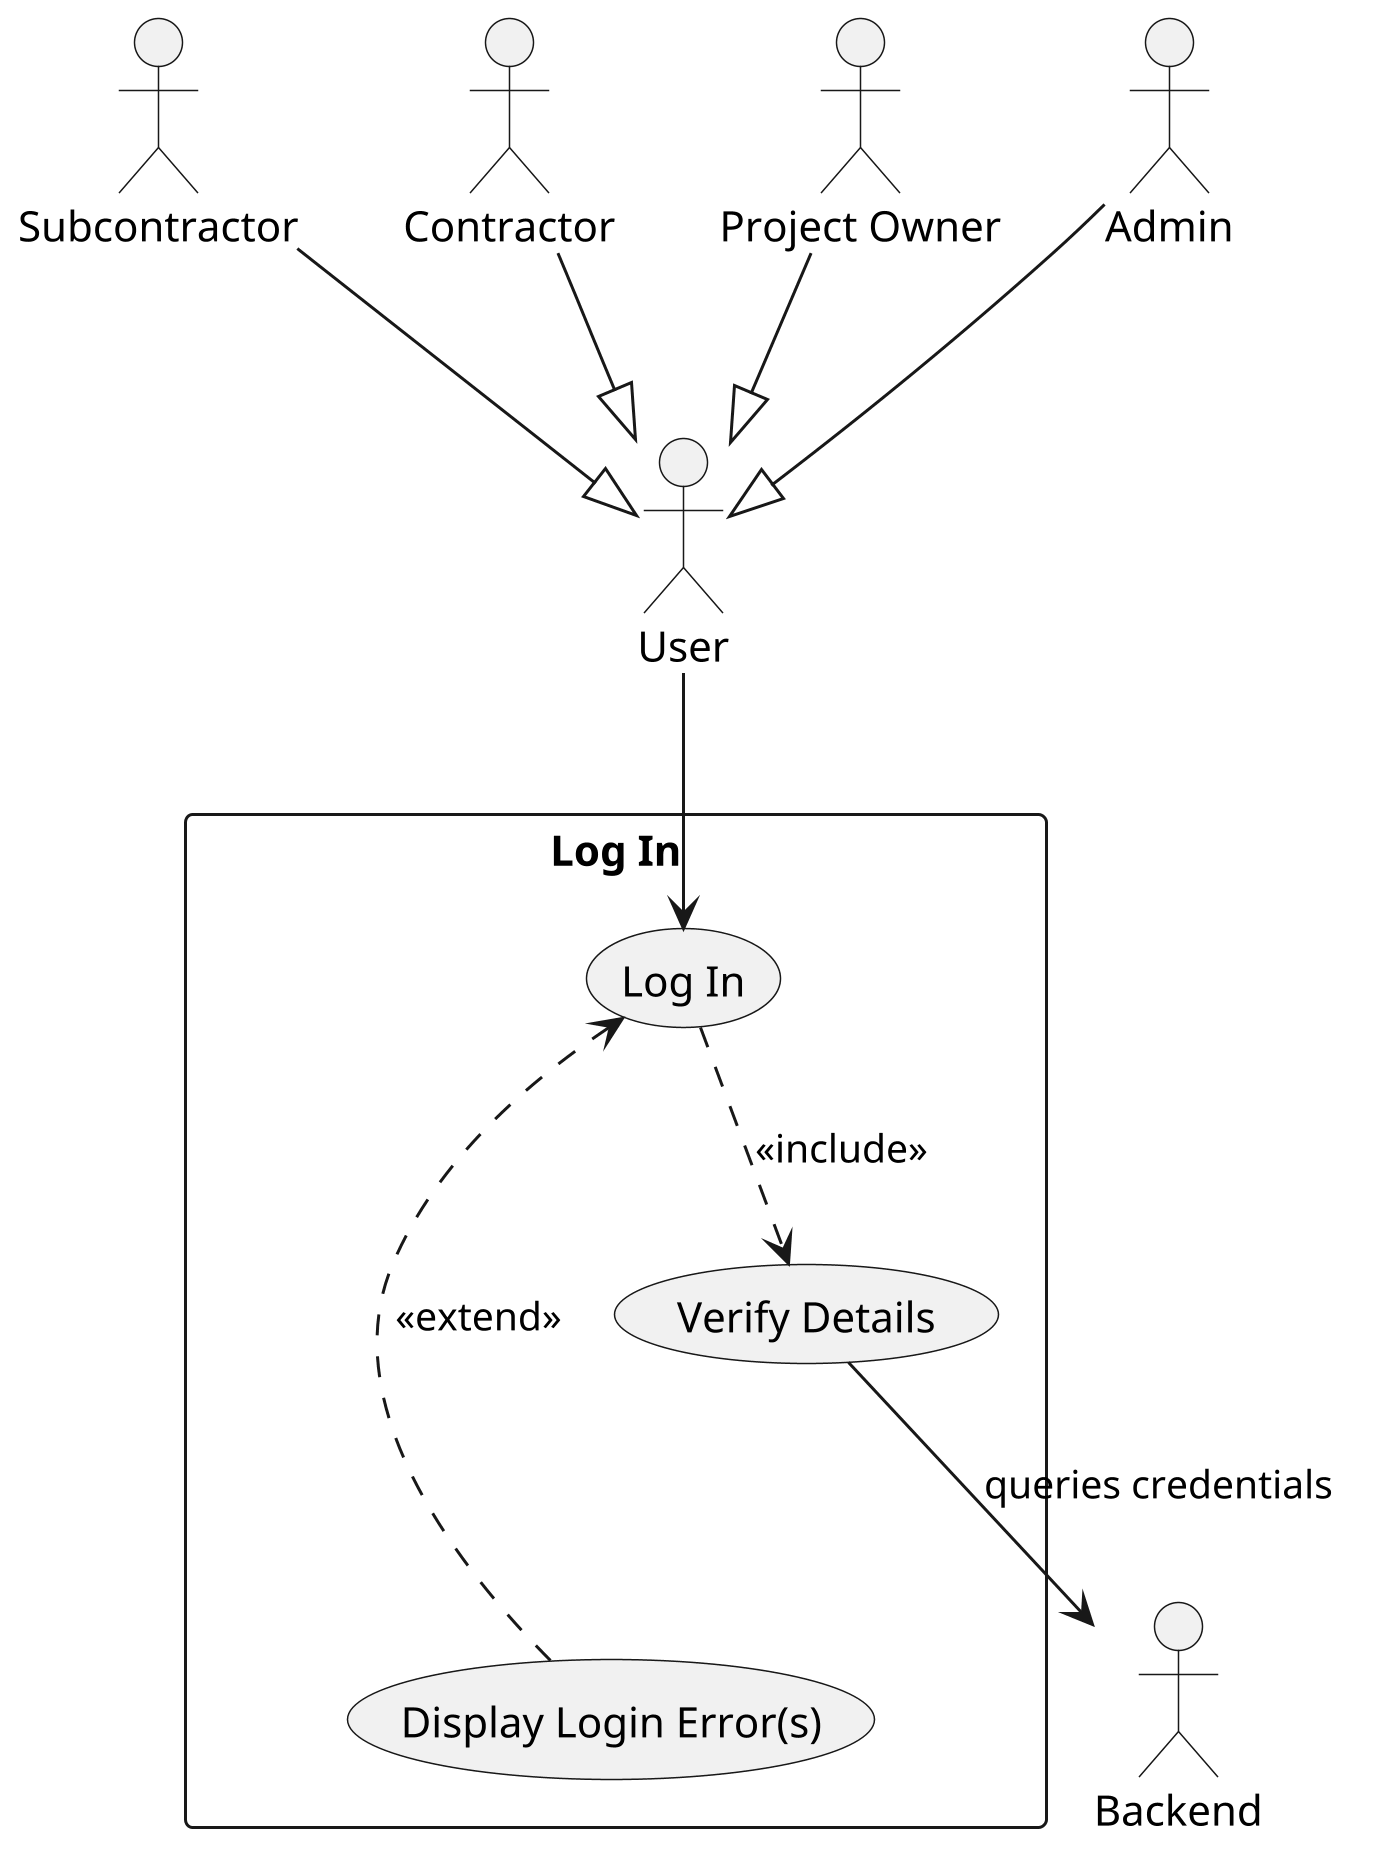

The diagram above was rendered by PlantUML. Its source (embedded in the PNG):
@startuml
scale 3
top to bottom direction

actor "Subcontractor" as Sub
actor "Contractor" as Con
actor "Project Owner" as Owner
actor "Admin" as Admin
actor "User" as User
actor "Backend" as Back

Sub --|> User
Con --|> User
Owner --|> User
Admin --|> User


rectangle "Log In" {
  usecase "Log In" as UC1
  usecase "Verify Details" as UC1a
  usecase "Display Login Error(s)" as UC1b
}

UC1 -[hidden]down-> UC1a
UC1a -[hidden]down-> UC1b

User --> UC1
UC1 .> UC1a : <<include>>
UC1b .> UC1 : <<extend>>
UC1a --> Back : queries credentials

@enduml